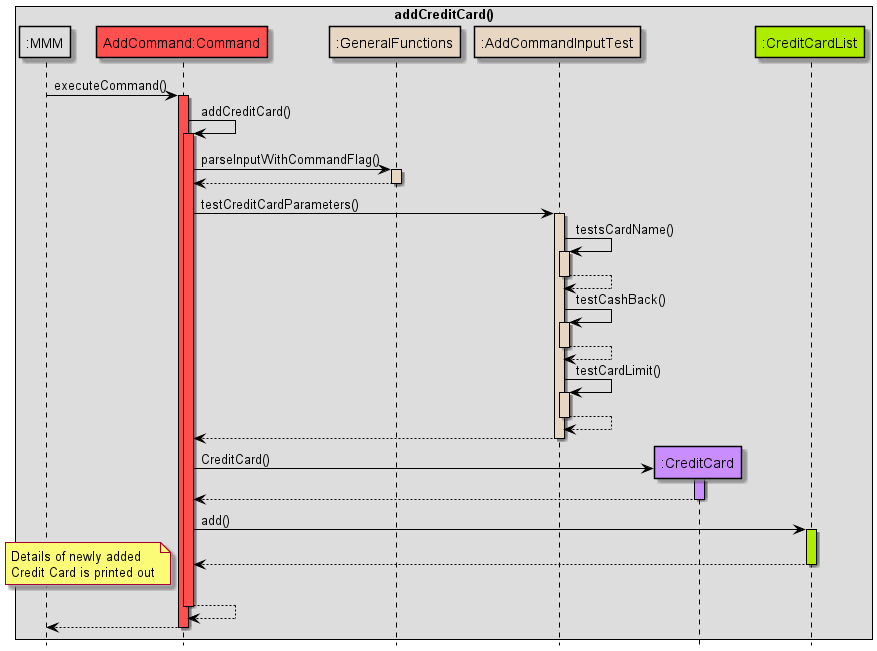

The diagram above was rendered by PlantUML. Its source (embedded in the PNG):
@startuml
!include Style.puml

skinparam sequence {
ArrowColor black
participantBorderColor black
LifelineBorderColor black
boxBorderColor black
}

box addCreditCard()
participant ":MMM" as MMM MMM_COLOUR
participant "AddCommand:Command" as AddCommand COMMANDS_COLOUR
participant ":GeneralFunctions" as GeneralFunctions HELPER_COLOUR
participant ":AddCommandInputTest" as AddCommandInputTest HELPER_COLOUR
participant ":CreditCard" as CreditCard USERFINANCIAL_COLOUR
participant ":CreditCardList" as CreditCardList DATA_COLOUR

end box
hide footbox
MMM -> AddCommand: executeCommand()
activate AddCommand COMMANDS_COLOUR

AddCommand -> AddCommand: addCreditCard()
activate AddCommand COMMANDS_COLOUR

AddCommand -> GeneralFunctions: parseInputWithCommandFlag()
activate GeneralFunctions HELPER_COLOUR
GeneralFunctions --> AddCommand
deactivate GeneralFunctions

AddCommand -> AddCommandInputTest: testCreditCardParameters()

activate AddCommandInputTest HELPER_COLOUR

AddCommandInputTest -> AddCommandInputTest: testsCardName()
activate AddCommandInputTest HELPER_COLOUR
AddCommandInputTest --> AddCommandInputTest
deactivate AddCommandInputTest

AddCommandInputTest -> AddCommandInputTest: testCashBack()
activate AddCommandInputTest HELPER_COLOUR
AddCommandInputTest --> AddCommandInputTest
deactivate AddCommandInputTest

AddCommandInputTest -> AddCommandInputTest: testCardLimit()
activate AddCommandInputTest HELPER_COLOUR
AddCommandInputTest --> AddCommandInputTest
deactivate AddCommandInputTest

AddCommandInputTest --> AddCommand
deactivate AddCommandInputTest

create CreditCard
AddCommand -> CreditCard: CreditCard()
activate CreditCard USERFINANCIAL_COLOUR
CreditCard --> AddCommand
deactivate CreditCard

AddCommand -> CreditCardList: add()
activate CreditCardList DATA_COLOUR
CreditCardList --> AddCommand
deactivate CreditCardList

note left
Details of newly added
Credit Card is printed out
end note

AddCommand --> AddCommand:
deactivate AddCommand
AddCommand --> MMM:
deactivate AddCommand
@enduml